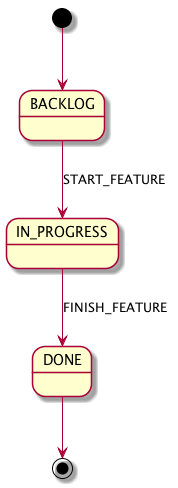

The diagram above was rendered by PlantUML. Its source (embedded in the PNG):
@startuml
[*] --> BACKLOG
BACKLOG --> IN_PROGRESS : START_FEATURE
IN_PROGRESS --> DONE : FINISH_FEATURE
DONE --> [*]
@enduml